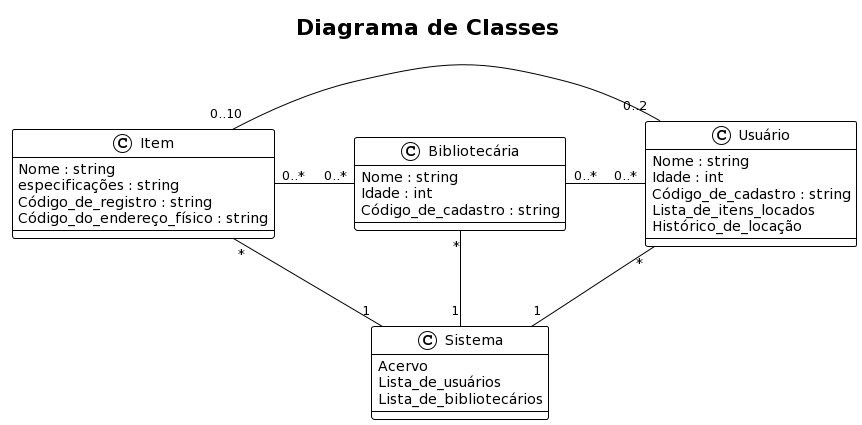

The diagram above was rendered by PlantUML. Its source (embedded in the PNG):
@startuml
!theme plain

skinparam nodesep 80
skinparam ranksep 80

skin rose

title Diagrama de Classes

skinparam componentStyle uml2

class Item {
Nome : string
especificações : string
Código_de_registro : string
Código_do_endereço_físico : string
}

class Usuário{
Nome : string
Idade : int
Código_de_cadastro : string
Lista_de_itens_locados
Histórico_de_locação
}

class Bibliotecária{
Nome : string
Idade : int
Código_de_cadastro : string
}

class Sistema{
Acervo
Lista_de_usuários
Lista_de_bibliotecários
}

Item "0..10"-left- "0..2"Usuário
Bibliotecária "0..*"-right- "0..*"Usuário
Bibliotecária "0..*"-left- "0..*"Item
Bibliotecária "*"-down- "1"Sistema
Usuário "*"-down- "1"Sistema
Item "*"-down- "1" Sistema
@enduml